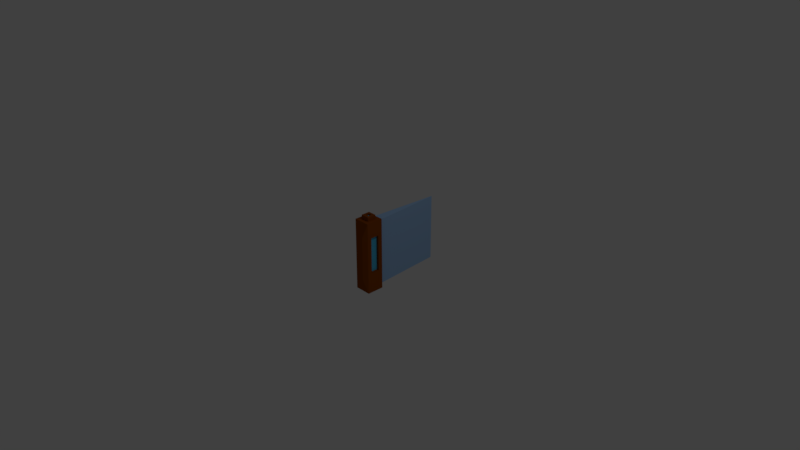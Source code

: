 # Source: sheild1.blend  (saved by Blender 2.78.0; exported with 4.5.12 LTS)
import bpy
from mathutils import Matrix  # noqa: F401  (used for matrix-valued properties, if any)

bpy.ops.wm.read_factory_settings(use_empty=True)
scene = bpy.context.scene
scene.name = 'Scene'

# ---- collections
col_collection_1 = bpy.data.collections.new('Collection 1'); scene.collection.children.link(col_collection_1)

# ---- materials (node trees are filled in below, after node groups)
mat_material_002 = bpy.data.materials.new('Material.002')
mat_material_002.alpha_threshold = 0.0
mat_material_002.use_transparent_shadow = False
mat_material_002.preview_render_type = 'CUBE'
mat_material_002.diffuse_color = (0.3278, 0.52, 0.8, 1.0)
mat_material_002.roughness = 0.5
mat_material_002.line_color = (0.0, 0.0, 0.0, 1.0)
mat_material_004 = bpy.data.materials.new('Material.004')
mat_material_004.alpha_threshold = 0.0
mat_material_004.use_transparent_shadow = False
mat_material_004.diffuse_color = (0.2668, 0.06136, 0.001948, 1.0)
mat_material_004.roughness = 0.5
mat_material_005 = bpy.data.materials.new('Material.005')
mat_material_005.alpha_threshold = 0.0
mat_material_005.use_transparent_shadow = False
mat_material_005.diffuse_color = (0.08021, 0.5109, 0.8, 1.0)
mat_material_005.roughness = 0.5

# ---- material node trees

# ---- world
world_world = bpy.data.worlds.new('World'); scene.world = world_world
world_world.color = (0.05088, 0.05088, 0.05088)
world_world.use_sun_shadow = False
world_world.sun_shadow_jitter_overblur = 0.0
world_world.cycles.sampling_method = 'MANUAL'

# ---- cameras
cam_camera = bpy.data.cameras.new('Camera')
cam_camera.clip_end = 100.0
cam_camera.lens = 35.0
cam_camera.sensor_width = 32.0
cam_camera.sensor_height = 18.0
cam_camera.ortho_scale = 7.314
cam_camera.dof.focus_distance = 0.0
cam_camera.dof.aperture_fstop = 128.0

# ---- lights
light_lamp = bpy.data.lights.new('Lamp', 'POINT')
light_lamp.transmission_factor = 0.0
light_lamp.cutoff_distance = 30.0
light_lamp.energy = 100.0
light_lamp.shadow_buffer_clip_start = 1.001
light_lamp.shadow_soft_size = 0.1
light_lamp.shadow_maximum_resolution = 0.006
light_lamp.use_absolute_resolution = True

# ---- meshes
me_cube = bpy.data.meshes.new('Cube')
me_cube.from_pydata([(0.1138, 0.1183, -0.5007), (0.1138, -0.1183, -0.5007), (-0.1138, -0.1183, -0.5007), (-0.1138, 0.1183, -0.5007), (0.1138, 0.1183, 0.5007), (0.1138, -0.1183, 0.5007), (-0.1138, -0.1183, 0.5007), (-0.1138, 0.1183, 0.5007), (0.06669, 0.1183, -0.4633), (-0.06669, 0.1183, -0.4633), (0.06669, 0.1183, 0.4633), (-0.06669, 0.1183, 0.4633), (0.001552, 1.124, -0.4633), (-0.002258, 1.124, -0.4633), (0.001552, 1.124, 0.4633), (-0.002258, 1.124, 0.4633), (0.05768, -0.1634, -0.3027), (-0.05768, -0.1634, -0.3027), (0.05768, -0.1634, 0.3027), (-0.05768, -0.1634, 0.3027), (0.1138, -7.052e-09, -0.5007), (0.1138, 0.1183, 0.0), (0.1138, -0.1183, 0.0), (0.1138, 0.1183, 0.2503), (0.1138, -0.1183, 0.2503), (0.1138, 0.1183, 0.3755), (0.1138, -0.1183, 0.3755), (-0.1138, 0.1183, 0.5007), (-0.1138, -0.1183, 0.5007), (0.05921, 0.06156, 0.5007), (0.05921, -0.06156, 0.5007), (-0.05921, -0.06156, 0.5007), (-0.05921, 0.06156, 0.5007), (0.05921, 0.06156, 0.5574), (0.05921, -0.06156, 0.5574), (-0.05921, -0.06156, 0.5574), (-0.05921, 0.06156, 0.5574), (0.1138, -2.308e-08, -0.2162), (0.1138, -0.05915, -0.2162), (0.1138, 0.05915, 0.2219), (0.1138, 0.05915, 0.2845), (0.1138, -0.05915, 0.2219), (0.1138, -0.05915, 0.2845), (0.1138, 0.05915, -0.2162), (0.1138, 0.05915, 0.03414), (0.1138, -0.05915, 0.03414), (0.1138, 0.05915, 0.1593), (0.1138, -0.05915, 0.1593), (0.1138, -2.308e-08, -0.2162), (0.1138, -0.05915, -0.2162), (0.1138, 0.05915, 0.2219), (0.1138, 0.05915, 0.2845), (0.1138, -0.05915, 0.2219), (0.1138, -0.05915, 0.2845), (0.1138, 0.05915, -0.2162), (0.1138, 0.05915, 0.03414), (0.1138, -0.05915, 0.03414), (0.1138, 0.05915, 0.1593), (0.1138, -0.05915, 0.1593), (0.08018, -2.308e-08, -0.2162), (0.08018, -0.05915, -0.2162), (0.08018, 0.05915, 0.2219), (0.08018, 0.05915, 0.2845), (0.08018, -0.05915, 0.2219), (0.08018, -0.05915, 0.2845), (0.08018, 0.05915, -0.2162), (0.08018, 0.05915, 0.03414), (0.08018, -0.05915, 0.03414), (0.08018, 0.05915, 0.1593), (0.08018, -0.05915, 0.1593), (0.02562, 0.02663, 0.5574), (0.02562, -0.02663, 0.5574), (-0.02562, -0.02663, 0.5574), (-0.02562, 0.02663, 0.5574), (0.02562, 0.02663, 0.5325), (0.02562, -0.02663, 0.5325), (-0.02562, -0.02663, 0.5325), (-0.02562, 0.02663, 0.5325)], [], [(0, 20, 1, 2, 3), (7, 6, 28, 27), (6, 2, 17, 19), (2, 6, 7, 3), (4, 25, 23, 21, 0, 8, 10), (11, 10, 14, 15), (7, 4, 10, 11), (3, 7, 11, 9), (0, 3, 9, 8), (14, 12, 13, 15), (10, 8, 12, 14), (9, 11, 15, 13), (8, 9, 13, 12), (16, 18, 19, 17), (1, 22, 24, 26, 5, 18, 16), (2, 1, 16, 17), (5, 6, 19, 18), (23, 25, 39, 46), (4, 7, 27), (6, 5, 28), (28, 5, 30, 31), (31, 30, 34, 35), (5, 4, 29, 30), (4, 27, 32, 29), (27, 28, 31, 32), (36, 35, 72, 73), (30, 29, 33, 34), (29, 32, 36, 33), (32, 31, 35, 36), (37, 43, 54, 48), (22, 1, 38, 45), (1, 20, 37, 38), (26, 24, 47, 41), (5, 26, 41, 42), (21, 23, 46, 44), (20, 0, 43, 37), (4, 5, 42, 40), (24, 22, 45, 47), (0, 21, 44, 43), (25, 4, 40, 39), (56, 49, 60, 67), (40, 42, 53, 51), (38, 37, 48, 49), (47, 45, 56, 58), (43, 44, 55, 54), (39, 40, 51, 50), (46, 39, 50, 57), (45, 38, 49, 56), (42, 41, 52, 53), (41, 47, 58, 52), (44, 46, 57, 55), (64, 63, 69, 67, 60, 59, 65, 66, 68, 61, 62), (53, 52, 63, 64), (52, 58, 69, 63), (55, 57, 68, 66), (48, 54, 65, 59), (51, 53, 64, 62), (49, 48, 59, 60), (58, 56, 67, 69), (54, 55, 66, 65), (50, 51, 62, 61), (57, 50, 61, 68), (72, 71, 75, 76), (35, 34, 71, 72), (34, 33, 70, 71), (33, 36, 73, 70), (75, 74, 77, 76), (71, 70, 74, 75), (70, 73, 77, 74), (73, 72, 76, 77)])
me_cube.polygons.foreach_set('material_index', [1, 0, 1, 1, 1, 0, 1, 1, 1, 0, 0, 0, 0, 1, 1, 1, 1, 1, 0, 0, 1, 1, 1, 1, 1, 1, 1, 1, 1, 1, 1, 1, 1, 1, 1, 1, 1, 1, 1, 1, 1, 1, 1, 1, 1, 1, 1, 1, 1, 1, 1, 2, 1, 1, 1, 1, 1, 1, 1, 1, 1, 1, 1, 1, 1, 1, 2, 1, 1, 1])
me_cube.materials.append(mat_material_002)
me_cube.materials.append(mat_material_004)
me_cube.materials.append(mat_material_005)
me_cube.use_remesh_preserve_volume = False
me_cube.use_remesh_preserve_attributes = False
me_cube.use_mirror_vertex_groups = False
me_cube.update()

# ---- objects
ob_cube = bpy.data.objects.new('Cube', me_cube)
ob_lamp = bpy.data.objects.new('Lamp', light_lamp)
ob_camera = bpy.data.objects.new('Camera', cam_camera)

# ---- transforms, parenting, visibility, modifiers, constraints
ob_cube.location = (0.0, 0.0, 0.0)
ob_cube.lock_rotations_4d = False
ob_cube.empty_display_type = 'ARROWS'
ob_cube.lineart.crease_threshold = 0.0
ob_lamp.location = (4.076, 1.005, 5.904)
ob_lamp.rotation_euler = (0.6503, 0.05522, 1.866)
ob_lamp.lock_rotations_4d = False
ob_lamp.empty_display_type = 'ARROWS'
ob_lamp.color = (0.0, 0.0, 0.0, 0.0)
ob_lamp.lineart.crease_threshold = 0.0
ob_camera.location = (7.481, -6.508, 5.344)
ob_camera.rotation_euler = (1.109, 0.0, 0.8149)
ob_camera.lock_rotations_4d = False
ob_camera.empty_display_type = 'ARROWS'
ob_camera.color = (0.0, 0.0, 0.0, 0.0)
ob_camera.display_type = 'WIRE'
ob_camera.lineart.crease_threshold = 0.0

# ---- collection membership
col_collection_1.objects.link(ob_cube)
col_collection_1.objects.link(ob_lamp)
col_collection_1.objects.link(ob_camera)

# ---- scene / render settings (as saved in the file)
scene.camera = ob_camera
scene.frame_start = 1; scene.frame_end = 250; scene.frame_set(1)
scene.render.engine = 'BLENDER_EEVEE_NEXT'
scene.render.resolution_percentage = 50
scene.render.dither_intensity = 0.0
scene.cycles.use_denoising = False
scene.cycles.samples = 128
scene.cycles.sampling_pattern = 'TABULATED_SOBOL'
scene.cycles.light_sampling_threshold = 0.0
scene.cycles.use_adaptive_sampling = False
scene.cycles.use_light_tree = False
scene.cycles.blur_glossy = 0.0
scene.cycles.sample_clamp_indirect = 0.0
scene.view_settings.view_transform = 'Standard'
bpy.context.view_layer.update()
